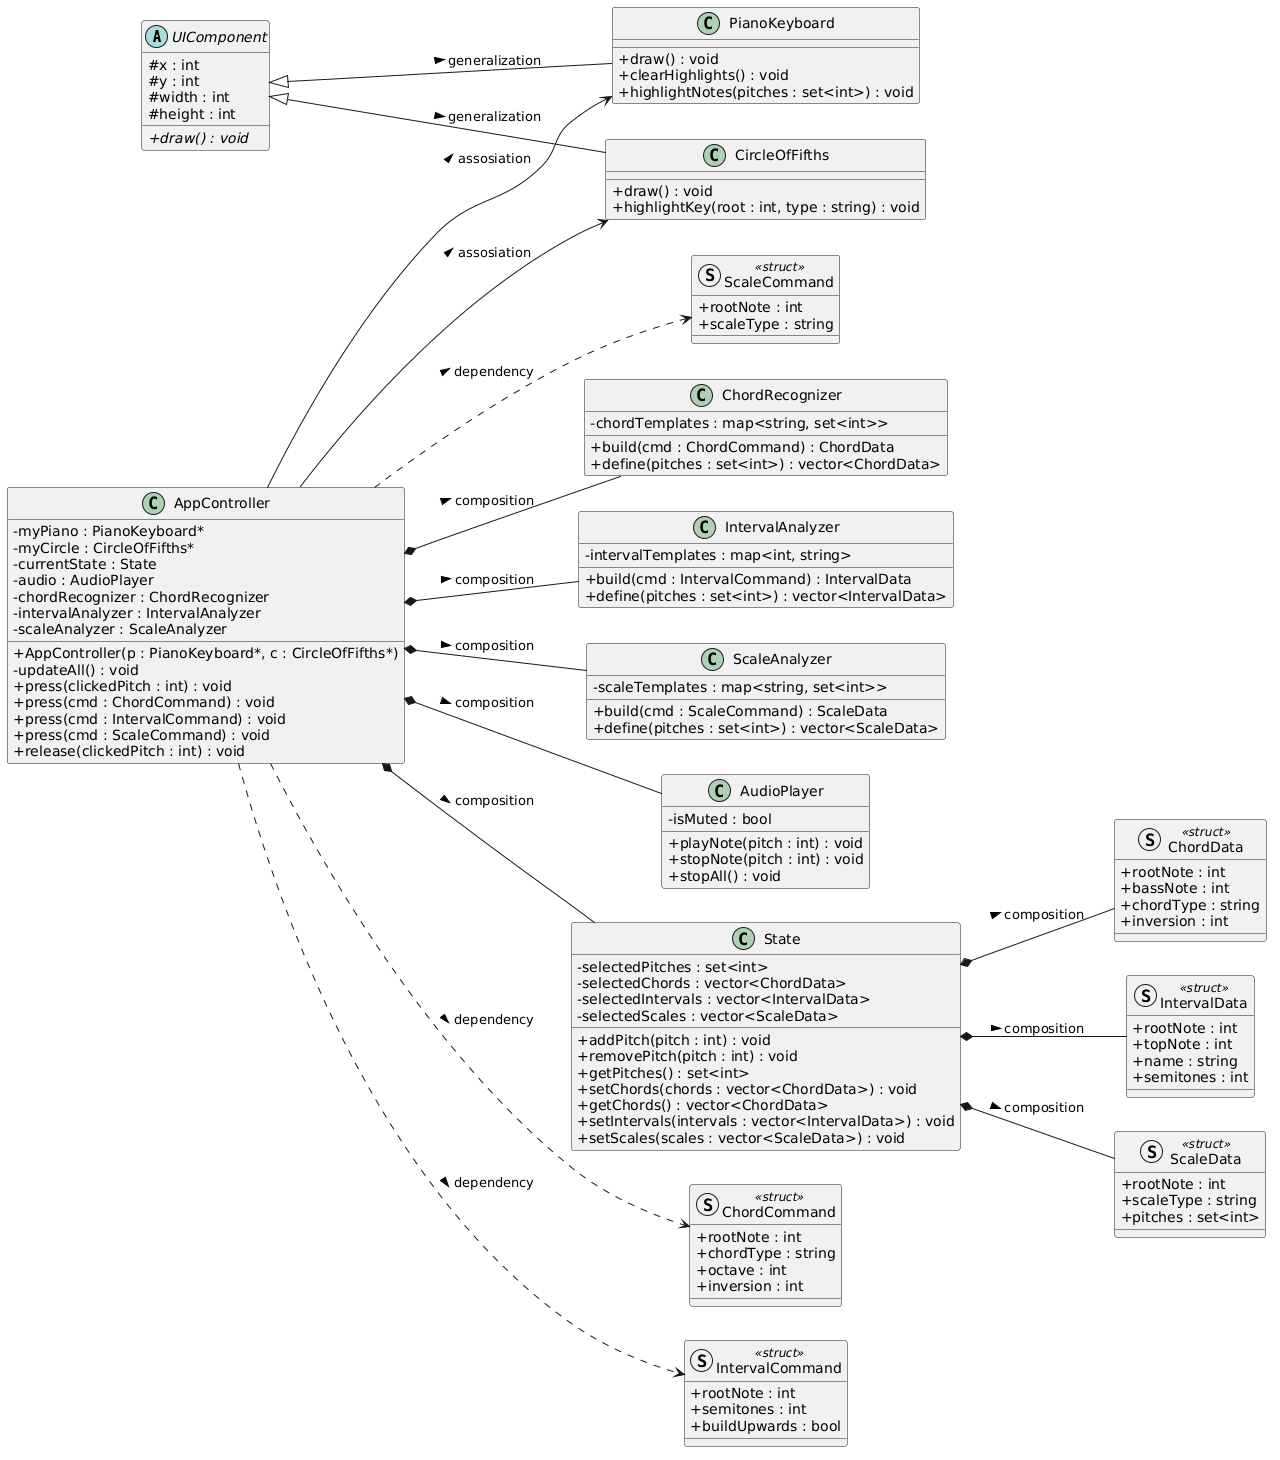

The diagram above was rendered by PlantUML. Its source (embedded in the PNG):
@startuml
left to right direction
skinparam classAttributeIconSize 0

' ==========================================
' ИНТЕРФЕЙС (VIEW)
' ==========================================
abstract class UIComponent {
    # x : int
    # y : int
    # width : int
    # height : int
    + {abstract} draw() : void
}

class PianoKeyboard {
    + draw() : void
    + clearHighlights() : void
    + highlightNotes(pitches : set<int>) : void
}

class CircleOfFifths {
    + draw() : void
    + highlightKey(root : int, type : string) : void
}

UIComponent <|-- PianoKeyboard : generalization >
UIComponent <|-- CircleOfFifths : generalization >

' ==========================================
' СТРУКТУРЫ ДАННЫХ И КОМАНД (MODEL DTOs)
' ==========================================
struct ChordData <<struct>> {
    + rootNote : int
    + bassNote : int
    + chordType : string
    + inversion : int
}

struct ChordCommand <<struct>> {
    + rootNote : int
    + chordType : string
    + octave : int
    + inversion : int
}

struct IntervalData <<struct>> {
    + rootNote : int
    + topNote : int
    + name : string
    + semitones : int
}

struct IntervalCommand <<struct>> {
    + rootNote : int
    + semitones : int
    + buildUpwards : bool
}

struct ScaleData <<struct>> {
    + rootNote : int
    + scaleType : string
    + pitches : set<int>
}

struct ScaleCommand <<struct>> {
    + rootNote : int
    + scaleType : string
}

' ==========================================
' ЛОГИКА И СЕРВИСЫ (БЕЗ НАСЛЕДОВАНИЯ)
' ==========================================
class ChordRecognizer {
    - chordTemplates : map<string, set<int>>
    + build(cmd : ChordCommand) : ChordData
    + define(pitches : set<int>) : vector<ChordData>
}

class IntervalAnalyzer {
    - intervalTemplates : map<int, string>
    + build(cmd : IntervalCommand) : IntervalData
    + define(pitches : set<int>) : vector<IntervalData>
}

class ScaleAnalyzer {
    - scaleTemplates : map<string, set<int>>
    + build(cmd : ScaleCommand) : ScaleData
    + define(pitches : set<int>) : vector<ScaleData>
}

class AudioPlayer {
    - isMuted : bool
    + playNote(pitch : int) : void
    + stopNote(pitch : int) : void
    + stopAll() : void
}

' ==========================================
' СОСТОЯНИЕ (MODEL)
' ==========================================
class State {
    - selectedPitches : set<int>
    - selectedChords : vector<ChordData>
    - selectedIntervals : vector<IntervalData>
    - selectedScales : vector<ScaleData>
    
    + addPitch(pitch : int) : void
    + removePitch(pitch : int) : void
    + getPitches() : set<int>
    + setChords(chords : vector<ChordData>) : void
    + getChords() : vector<ChordData>
    + setIntervals(intervals : vector<IntervalData>) : void
    + setScales(scales : vector<ScaleData>) : void
}

' ==========================================
' ЦЕНТРАЛЬНЫЙ КОНТРОЛЛЕР (CONTROLLER)
' ==========================================
class AppController {
    - myPiano : PianoKeyboard*
    - myCircle : CircleOfFifths*
    - currentState : State
    - audio : AudioPlayer
    - chordRecognizer : ChordRecognizer
    - intervalAnalyzer : IntervalAnalyzer
    - scaleAnalyzer : ScaleAnalyzer
    
    + AppController(p : PianoKeyboard*, c : CircleOfFifths*)
    - updateAll() : void
    + press(clickedPitch : int) : void
    + press(cmd : ChordCommand) : void
    + press(cmd : IntervalCommand) : void
    + press(cmd : ScaleCommand) : void
    + release(clickedPitch : int) : void
}

' ==========================================
' СВЯЗИ КЛАССОВ И ЗАВИСИМОСТИ
' ==========================================

' Контроллер владеет логикой и состоянием (Композиция)
AppController *-- State : composition >
AppController *-- ChordRecognizer : composition >
AppController *-- IntervalAnalyzer : composition >
AppController *-- ScaleAnalyzer : composition >
AppController *-- AudioPlayer : composition >

' Контроллер управляет графикой через указатели (Ассоциация)
AppController --> PianoKeyboard : assosiation >
AppController --> CircleOfFifths : assosiation >

' Состояние хранит готовые данные (Композиция)
State *-- ChordData : composition >
State *-- IntervalData : composition >
State *-- ScaleData : composition >

' Контроллер временно принимает структуры команд из интерфейса (Зависимость)
AppController ..> ScaleCommand : dependency >
AppController ..> ChordCommand : dependency >
AppController ..> IntervalCommand : dependency >
@enduml